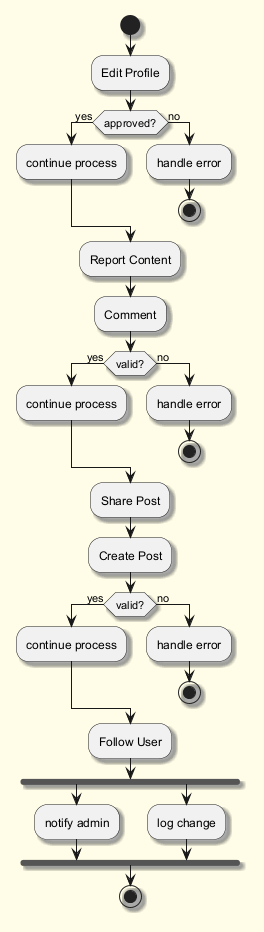

The diagram above was rendered by PlantUML. Its source (embedded in the PNG):
@startuml
skinparam backgroundColor #FFFDE7
skinparam classBackgroundColor #FFF9C4
skinparam classBorderColor #F57F17
skinparam shadowing true
start
:Edit Profile;
if (approved?) then (yes)
:continue process;
else (no)
:handle error;
stop
endif
:Report Content;
:Comment;
if (valid?) then (yes)
:continue process;
else (no)
:handle error;
stop
endif
:Share Post;
:Create Post;
if (valid?) then (yes)
:continue process;
else (no)
:handle error;
stop
endif
:Follow User;
fork
:notify admin;
fork again
:log change;
end fork
stop
@enduml